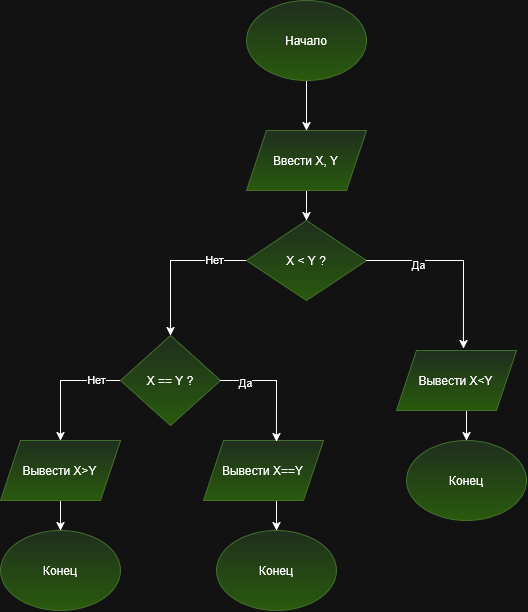

The diagram above was exported from draw.io. Its source (the exported page's mxGraphModel, read from the mxfile embedded in the PNG):
<mxGraphModel dx="1414" dy="778" grid="1" gridSize="10" guides="1" tooltips="1" connect="1" arrows="1" fold="1" page="1" pageScale="1" pageWidth="827" pageHeight="1169" math="0" shadow="0">
  <root>
    <mxCell id="0" />
    <mxCell id="1" parent="0" />
    <mxCell id="mUU6YxqgrNR1bFwVH4pm-36" edge="1" parent="1" source="mUU6YxqgrNR1bFwVH4pm-1" style="edgeStyle=orthogonalEdgeStyle;rounded=0;orthogonalLoop=1;jettySize=auto;html=1;" target="mUU6YxqgrNR1bFwVH4pm-2" value="">
      <mxGeometry relative="1" as="geometry" />
    </mxCell>
    <mxCell id="mUU6YxqgrNR1bFwVH4pm-1" parent="1" style="ellipse;whiteSpace=wrap;html=1;shapeInside=1;fillColor=#d5e8d4;strokeColor=#82b366;gradientColor=#97d077;" value="Начало" vertex="1">
      <mxGeometry height="80" width="120" x="320" y="40" as="geometry" />
    </mxCell>
    <mxCell id="mUU6YxqgrNR1bFwVH4pm-37" edge="1" parent="1" source="mUU6YxqgrNR1bFwVH4pm-2" style="edgeStyle=orthogonalEdgeStyle;rounded=0;orthogonalLoop=1;jettySize=auto;html=1;" target="mUU6YxqgrNR1bFwVH4pm-3" value="">
      <mxGeometry relative="1" as="geometry" />
    </mxCell>
    <mxCell id="mUU6YxqgrNR1bFwVH4pm-2" parent="1" style="shape=parallelogram;perimeter=parallelogramPerimeter;whiteSpace=wrap;html=1;shapeInside=1;fixedSize=1;fillColor=#d5e8d4;gradientColor=#97d077;strokeColor=#82b366;" value="Ввести X, Y" vertex="1">
      <mxGeometry height="60" width="120" x="320" y="170" as="geometry" />
    </mxCell>
    <mxCell id="mUU6YxqgrNR1bFwVH4pm-16" edge="1" parent="1" source="mUU6YxqgrNR1bFwVH4pm-3" style="edgeStyle=orthogonalEdgeStyle;rounded=0;orthogonalLoop=1;jettySize=auto;html=1;entryX=0.5;entryY=0;entryDx=0;entryDy=0;" target="mUU6YxqgrNR1bFwVH4pm-5">
      <mxGeometry relative="1" as="geometry" />
    </mxCell>
    <mxCell id="mUU6YxqgrNR1bFwVH4pm-30" connectable="0" parent="mUU6YxqgrNR1bFwVH4pm-16" style="edgeLabel;html=1;align=center;verticalAlign=middle;resizable=0;points=[];" value="Нет" vertex="1">
      <mxGeometry relative="1" x="-0.5629" y="-2" as="geometry">
        <mxPoint as="offset" />
      </mxGeometry>
    </mxCell>
    <mxCell id="mUU6YxqgrNR1bFwVH4pm-3" parent="1" style="rhombus;whiteSpace=wrap;html=1;shapeInside=1;fillColor=#d5e8d4;gradientColor=#97d077;strokeColor=#82b366;" value="X &amp;lt; Y ?" vertex="1">
      <mxGeometry height="80" width="120" x="320" y="260" as="geometry" />
    </mxCell>
    <mxCell id="mUU6YxqgrNR1bFwVH4pm-11" edge="1" parent="1" source="mUU6YxqgrNR1bFwVH4pm-4" style="edgeStyle=orthogonalEdgeStyle;rounded=0;orthogonalLoop=1;jettySize=auto;html=1;" target="mUU6YxqgrNR1bFwVH4pm-10" value="">
      <mxGeometry relative="1" as="geometry">
        <Array as="points">
          <mxPoint x="540" y="460" />
          <mxPoint x="540" y="460" />
        </Array>
      </mxGeometry>
    </mxCell>
    <mxCell id="mUU6YxqgrNR1bFwVH4pm-4" parent="1" style="shape=parallelogram;perimeter=parallelogramPerimeter;whiteSpace=wrap;html=1;shapeInside=1;fixedSize=1;fillColor=#d5e8d4;gradientColor=#97d077;strokeColor=#82b366;" value="Вывести X&amp;lt;Y" vertex="1">
      <mxGeometry height="60" width="120" x="470" y="390" as="geometry" />
    </mxCell>
    <mxCell id="mUU6YxqgrNR1bFwVH4pm-20" edge="1" parent="1" source="mUU6YxqgrNR1bFwVH4pm-5" style="edgeStyle=orthogonalEdgeStyle;rounded=0;orthogonalLoop=1;jettySize=auto;html=1;entryX=0.5;entryY=0;entryDx=0;entryDy=0;" target="mUU6YxqgrNR1bFwVH4pm-12">
      <mxGeometry relative="1" as="geometry">
        <Array as="points">
          <mxPoint x="134" y="420" />
        </Array>
      </mxGeometry>
    </mxCell>
    <mxCell id="mUU6YxqgrNR1bFwVH4pm-33" connectable="0" parent="mUU6YxqgrNR1bFwVH4pm-20" style="edgeLabel;html=1;align=center;verticalAlign=middle;resizable=0;points=[];" value="Нет" vertex="1">
      <mxGeometry relative="1" x="-0.5833" y="-2" as="geometry">
        <mxPoint as="offset" />
      </mxGeometry>
    </mxCell>
    <mxCell id="mUU6YxqgrNR1bFwVH4pm-5" parent="1" style="rhombus;whiteSpace=wrap;html=1;shapeInside=1;fillColor=#d5e8d4;gradientColor=#97d077;strokeColor=#82b366;" value="X == Y ?" vertex="1">
      <mxGeometry height="90" width="100" x="194" y="375" as="geometry" />
    </mxCell>
    <mxCell id="mUU6YxqgrNR1bFwVH4pm-10" parent="1" style="ellipse;whiteSpace=wrap;html=1;shapeInside=1;fillColor=#d5e8d4;gradientColor=#97d077;strokeColor=#82b366;" value="Конец" vertex="1">
      <mxGeometry height="80" width="120" x="480" y="480" as="geometry" />
    </mxCell>
    <mxCell id="mUU6YxqgrNR1bFwVH4pm-35" edge="1" parent="1" source="mUU6YxqgrNR1bFwVH4pm-12" style="edgeStyle=orthogonalEdgeStyle;rounded=0;orthogonalLoop=1;jettySize=auto;html=1;" target="mUU6YxqgrNR1bFwVH4pm-25" value="">
      <mxGeometry relative="1" as="geometry" />
    </mxCell>
    <mxCell id="mUU6YxqgrNR1bFwVH4pm-12" parent="1" style="shape=parallelogram;perimeter=parallelogramPerimeter;whiteSpace=wrap;html=1;shapeInside=1;fixedSize=1;fillColor=#d5e8d4;gradientColor=#97d077;strokeColor=#82b366;" value="Вывести X&amp;gt;Y" vertex="1">
      <mxGeometry height="60" width="120" x="74" y="480" as="geometry" />
    </mxCell>
    <mxCell id="mUU6YxqgrNR1bFwVH4pm-27" edge="1" parent="1" source="mUU6YxqgrNR1bFwVH4pm-13" style="edgeStyle=orthogonalEdgeStyle;rounded=0;orthogonalLoop=1;jettySize=auto;html=1;" target="mUU6YxqgrNR1bFwVH4pm-26" value="">
      <mxGeometry relative="1" as="geometry">
        <Array as="points">
          <mxPoint x="350" y="550" />
          <mxPoint x="350" y="550" />
        </Array>
      </mxGeometry>
    </mxCell>
    <mxCell id="mUU6YxqgrNR1bFwVH4pm-13" parent="1" style="shape=parallelogram;perimeter=parallelogramPerimeter;whiteSpace=wrap;html=1;shapeInside=1;fixedSize=1;fillColor=#d5e8d4;gradientColor=#97d077;strokeColor=#82b366;" value="Вывести X==Y" vertex="1">
      <mxGeometry height="60" width="120" x="277" y="480" as="geometry" />
    </mxCell>
    <mxCell id="mUU6YxqgrNR1bFwVH4pm-19" edge="1" parent="1" source="mUU6YxqgrNR1bFwVH4pm-3" style="edgeStyle=orthogonalEdgeStyle;rounded=0;orthogonalLoop=1;jettySize=auto;html=1;entryX=0.558;entryY=-0.033;entryDx=0;entryDy=0;entryPerimeter=0;" target="mUU6YxqgrNR1bFwVH4pm-4">
      <mxGeometry relative="1" as="geometry" />
    </mxCell>
    <mxCell id="mUU6YxqgrNR1bFwVH4pm-29" connectable="0" parent="mUU6YxqgrNR1bFwVH4pm-19" style="edgeLabel;html=1;align=center;verticalAlign=middle;resizable=0;points=[];" value="Да" vertex="1">
      <mxGeometry relative="1" x="-0.4487" y="-3" as="geometry">
        <mxPoint as="offset" />
      </mxGeometry>
    </mxCell>
    <mxCell id="mUU6YxqgrNR1bFwVH4pm-24" edge="1" parent="1" source="mUU6YxqgrNR1bFwVH4pm-5" style="edgeStyle=orthogonalEdgeStyle;rounded=0;orthogonalLoop=1;jettySize=auto;html=1;entryX=0.608;entryY=0.017;entryDx=0;entryDy=0;entryPerimeter=0;" target="mUU6YxqgrNR1bFwVH4pm-13">
      <mxGeometry relative="1" as="geometry">
        <Array as="points">
          <mxPoint x="350" y="420" />
        </Array>
      </mxGeometry>
    </mxCell>
    <mxCell id="mUU6YxqgrNR1bFwVH4pm-34" connectable="0" parent="mUU6YxqgrNR1bFwVH4pm-24" style="edgeLabel;html=1;align=center;verticalAlign=middle;resizable=0;points=[];" value="Да" vertex="1">
      <mxGeometry relative="1" x="-0.5898" y="-1" as="geometry">
        <mxPoint as="offset" />
      </mxGeometry>
    </mxCell>
    <mxCell id="mUU6YxqgrNR1bFwVH4pm-25" parent="1" style="ellipse;whiteSpace=wrap;html=1;shapeInside=1;fillColor=#d5e8d4;gradientColor=#97d077;strokeColor=#82b366;" value="Конец" vertex="1">
      <mxGeometry height="80" width="120" x="74" y="570" as="geometry" />
    </mxCell>
    <mxCell id="mUU6YxqgrNR1bFwVH4pm-26" parent="1" style="ellipse;whiteSpace=wrap;html=1;shapeInside=1;fillColor=#d5e8d4;gradientColor=#97d077;strokeColor=#82b366;" value="Конец" vertex="1">
      <mxGeometry height="80" width="120" x="290" y="570" as="geometry" />
    </mxCell>
  </root>
</mxGraphModel>